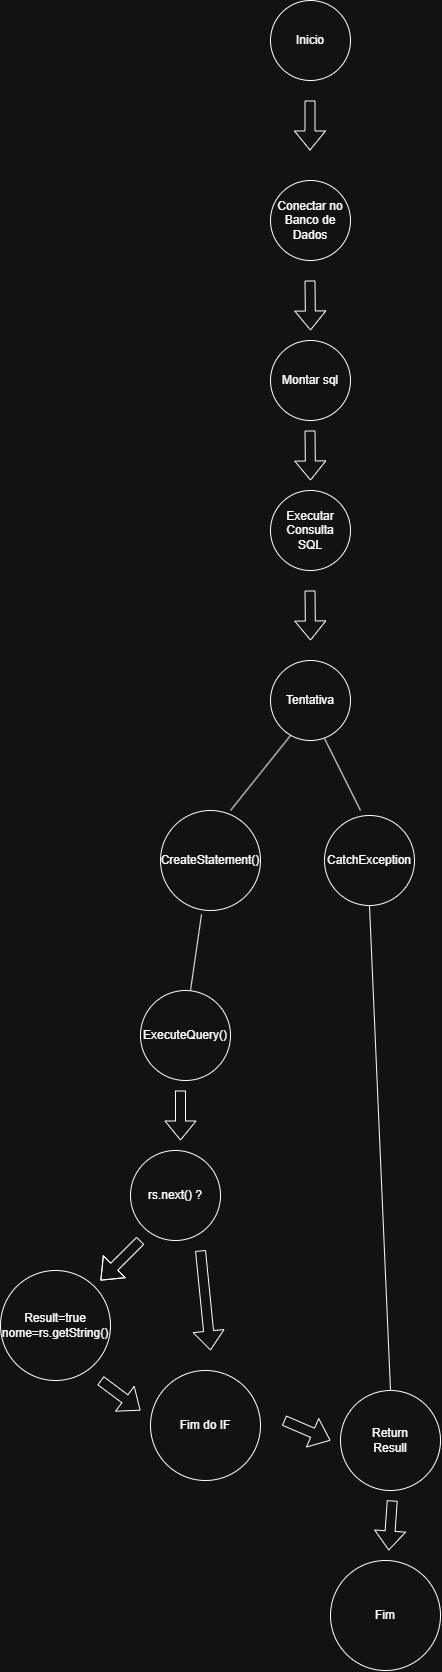

The diagram above was exported from draw.io. Its source (the exported page's mxGraphModel, read from the mxfile embedded in the PNG):
<mxGraphModel dx="3142" dy="2838" grid="1" gridSize="10" guides="1" tooltips="1" connect="1" arrows="1" fold="1" page="1" pageScale="1" pageWidth="827" pageHeight="1169" math="0" shadow="0">
  <root>
    <mxCell id="0" />
    <mxCell id="1" parent="0" />
    <mxCell id="FCHScPb4YtwaQrxzpMrr-1" parent="1" style="ellipse;whiteSpace=wrap;html=1;aspect=fixed;" value="Inicio" vertex="1">
      <mxGeometry height="80" width="80" x="360" y="-750" as="geometry" />
    </mxCell>
    <mxCell id="FCHScPb4YtwaQrxzpMrr-4" parent="1" style="ellipse;whiteSpace=wrap;html=1;aspect=fixed;" value="Conectar no Banco de Dados" vertex="1">
      <mxGeometry height="80" width="80" x="360" y="-570" as="geometry" />
    </mxCell>
    <mxCell id="FCHScPb4YtwaQrxzpMrr-7" parent="1" style="ellipse;whiteSpace=wrap;html=1;aspect=fixed;" value="Montar sql" vertex="1">
      <mxGeometry height="80" width="80" x="360" y="-410" as="geometry" />
    </mxCell>
    <mxCell id="FCHScPb4YtwaQrxzpMrr-9" edge="1" parent="1" style="shape=flexArrow;endArrow=classic;html=1;rounded=0;" value="">
      <mxGeometry height="50" relative="1" width="50" as="geometry">
        <mxPoint x="399.5" y="-650" as="sourcePoint" />
        <mxPoint x="399.5" y="-600" as="targetPoint" />
      </mxGeometry>
    </mxCell>
    <mxCell id="FCHScPb4YtwaQrxzpMrr-10" edge="1" parent="1" style="shape=flexArrow;endArrow=classic;html=1;rounded=0;" value="">
      <mxGeometry height="50" relative="1" width="50" as="geometry">
        <mxPoint x="399.5" y="-470" as="sourcePoint" />
        <mxPoint x="400" y="-420" as="targetPoint" />
      </mxGeometry>
    </mxCell>
    <mxCell id="FCHScPb4YtwaQrxzpMrr-11" edge="1" parent="1" style="shape=flexArrow;endArrow=classic;html=1;rounded=0;" value="">
      <mxGeometry height="50" relative="1" width="50" as="geometry">
        <mxPoint x="399.5" y="-320" as="sourcePoint" />
        <mxPoint x="400" y="-270" as="targetPoint" />
      </mxGeometry>
    </mxCell>
    <mxCell id="FCHScPb4YtwaQrxzpMrr-12" parent="1" style="ellipse;whiteSpace=wrap;html=1;aspect=fixed;" value="Executar&lt;br&gt;Consulta&lt;br&gt;SQL" vertex="1">
      <mxGeometry height="80" width="80" x="360" y="-260" as="geometry" />
    </mxCell>
    <mxCell id="FCHScPb4YtwaQrxzpMrr-13" edge="1" parent="1" style="shape=flexArrow;endArrow=classic;html=1;rounded=0;" value="">
      <mxGeometry height="50" relative="1" width="50" as="geometry">
        <mxPoint x="399.5" y="-160" as="sourcePoint" />
        <mxPoint x="400" y="-110" as="targetPoint" />
      </mxGeometry>
    </mxCell>
    <mxCell id="FCHScPb4YtwaQrxzpMrr-14" parent="1" style="ellipse;whiteSpace=wrap;html=1;aspect=fixed;" value="Tentativa" vertex="1">
      <mxGeometry height="80" width="80" x="360" y="-90" as="geometry" />
    </mxCell>
    <mxCell id="FCHScPb4YtwaQrxzpMrr-15" parent="1" style="ellipse;whiteSpace=wrap;html=1;aspect=fixed;" value="CatchException" vertex="1">
      <mxGeometry height="90" width="90" x="414" y="65" as="geometry" />
    </mxCell>
    <mxCell id="FCHScPb4YtwaQrxzpMrr-19" parent="1" style="ellipse;whiteSpace=wrap;html=1;aspect=fixed;" value="CreateStatement()" vertex="1">
      <mxGeometry height="100" width="100" x="250" y="60" as="geometry" />
    </mxCell>
    <mxCell id="FCHScPb4YtwaQrxzpMrr-20" edge="1" parent="1" style="endArrow=none;html=1;rounded=0;entryX=0.675;entryY=0.975;entryDx=0;entryDy=0;entryPerimeter=0;" target="FCHScPb4YtwaQrxzpMrr-14" value="">
      <mxGeometry height="50" relative="1" width="50" as="geometry">
        <mxPoint x="450" y="60" as="sourcePoint" />
        <mxPoint x="420" as="targetPoint" />
      </mxGeometry>
    </mxCell>
    <mxCell id="FCHScPb4YtwaQrxzpMrr-21" edge="1" parent="1" source="FCHScPb4YtwaQrxzpMrr-19" style="endArrow=none;html=1;rounded=0;exitX=0.7;exitY=0;exitDx=0;exitDy=0;exitPerimeter=0;entryX=0.25;entryY=0.938;entryDx=0;entryDy=0;entryPerimeter=0;" target="FCHScPb4YtwaQrxzpMrr-14" value="">
      <mxGeometry height="50" relative="1" width="50" as="geometry">
        <mxPoint x="316" y="44" as="sourcePoint" />
        <mxPoint x="370" as="targetPoint" />
      </mxGeometry>
    </mxCell>
    <mxCell id="FCHScPb4YtwaQrxzpMrr-22" edge="1" parent="1" style="endArrow=none;html=1;rounded=0;entryX=0.41;entryY=1.04;entryDx=0;entryDy=0;entryPerimeter=0;" target="FCHScPb4YtwaQrxzpMrr-19" value="">
      <mxGeometry height="50" relative="1" width="50" as="geometry">
        <mxPoint x="280" y="240" as="sourcePoint" />
        <mxPoint x="330" y="190" as="targetPoint" />
      </mxGeometry>
    </mxCell>
    <mxCell id="FCHScPb4YtwaQrxzpMrr-23" parent="1" style="ellipse;whiteSpace=wrap;html=1;aspect=fixed;" value="ExecuteQuery()" vertex="1">
      <mxGeometry height="90" width="90" x="230" y="240" as="geometry" />
    </mxCell>
    <mxCell id="FCHScPb4YtwaQrxzpMrr-24" edge="1" parent="1" style="shape=flexArrow;endArrow=classic;html=1;rounded=0;" value="">
      <mxGeometry height="50" relative="1" width="50" as="geometry">
        <mxPoint x="270" y="340" as="sourcePoint" />
        <mxPoint x="270" y="390" as="targetPoint" />
      </mxGeometry>
    </mxCell>
    <mxCell id="FCHScPb4YtwaQrxzpMrr-25" parent="1" style="ellipse;whiteSpace=wrap;html=1;aspect=fixed;" value="rs.next() ?" vertex="1">
      <mxGeometry height="90" width="90" x="220" y="400" as="geometry" />
    </mxCell>
    <mxCell id="FCHScPb4YtwaQrxzpMrr-27" edge="1" parent="1" style="shape=flexArrow;endArrow=classic;html=1;rounded=0;" value="">
      <mxGeometry height="50" relative="1" width="50" as="geometry">
        <Array as="points">
          <mxPoint x="210" y="510" />
        </Array>
        <mxPoint x="230" y="490" as="sourcePoint" />
        <mxPoint x="190" y="530" as="targetPoint" />
      </mxGeometry>
    </mxCell>
    <mxCell id="FCHScPb4YtwaQrxzpMrr-28" parent="1" style="ellipse;whiteSpace=wrap;html=1;aspect=fixed;" value="Result=true&lt;br&gt;nome=rs.getString()" vertex="1">
      <mxGeometry height="110" width="110" x="90" y="520" as="geometry" />
    </mxCell>
    <mxCell id="FCHScPb4YtwaQrxzpMrr-29" edge="1" parent="1" style="shape=flexArrow;endArrow=classic;html=1;rounded=0;" value="">
      <mxGeometry height="50" relative="1" width="50" as="geometry">
        <Array as="points">
          <mxPoint x="290" y="500" />
        </Array>
        <mxPoint x="290" y="500" as="sourcePoint" />
        <mxPoint x="300" y="600" as="targetPoint" />
      </mxGeometry>
    </mxCell>
    <mxCell id="FCHScPb4YtwaQrxzpMrr-30" parent="1" style="ellipse;whiteSpace=wrap;html=1;aspect=fixed;" value="Fim do IF" vertex="1">
      <mxGeometry height="110" width="110" x="240" y="620" as="geometry" />
    </mxCell>
    <mxCell id="FCHScPb4YtwaQrxzpMrr-32" edge="1" parent="1" style="shape=flexArrow;endArrow=classic;html=1;rounded=0;" value="">
      <mxGeometry height="50" relative="1" width="50" as="geometry">
        <mxPoint x="190" y="630" as="sourcePoint" />
        <mxPoint x="230" y="660" as="targetPoint" />
      </mxGeometry>
    </mxCell>
    <mxCell id="FCHScPb4YtwaQrxzpMrr-33" parent="1" style="ellipse;whiteSpace=wrap;html=1;aspect=fixed;" value="Return&lt;br&gt;Resull" vertex="1">
      <mxGeometry height="100" width="100" x="430" y="640" as="geometry" />
    </mxCell>
    <mxCell id="FCHScPb4YtwaQrxzpMrr-34" edge="1" parent="1" style="shape=flexArrow;endArrow=classic;html=1;rounded=0;" value="">
      <mxGeometry height="50" relative="1" width="50" as="geometry">
        <mxPoint x="373.5" y="670" as="sourcePoint" />
        <mxPoint x="420" y="690" as="targetPoint" />
      </mxGeometry>
    </mxCell>
    <mxCell id="FCHScPb4YtwaQrxzpMrr-35" edge="1" parent="1" source="FCHScPb4YtwaQrxzpMrr-33" style="endArrow=none;html=1;rounded=0;entryX=0.5;entryY=1;entryDx=0;entryDy=0;exitX=0.5;exitY=0;exitDx=0;exitDy=0;" target="FCHScPb4YtwaQrxzpMrr-15" value="">
      <mxGeometry height="50" relative="1" width="50" as="geometry">
        <mxPoint x="490" y="610" as="sourcePoint" />
        <mxPoint x="460" y="170" as="targetPoint" />
      </mxGeometry>
    </mxCell>
    <mxCell id="FCHScPb4YtwaQrxzpMrr-36" parent="1" style="ellipse;whiteSpace=wrap;html=1;aspect=fixed;" value="Fim" vertex="1">
      <mxGeometry height="110" width="110" x="420" y="810" as="geometry" />
    </mxCell>
    <mxCell id="FCHScPb4YtwaQrxzpMrr-37" edge="1" parent="1" style="shape=flexArrow;endArrow=classic;html=1;rounded=0;" value="">
      <mxGeometry height="50" relative="1" width="50" as="geometry">
        <mxPoint x="481.75" y="750" as="sourcePoint" />
        <mxPoint x="478.25" y="800" as="targetPoint" />
      </mxGeometry>
    </mxCell>
  </root>
</mxGraphModel>